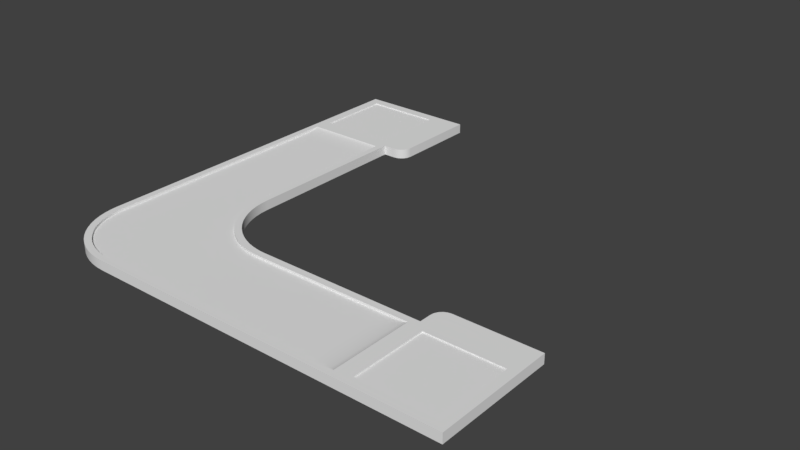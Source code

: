 # Source: MindWalkwayCorner.blend  (saved by Blender 2.78.0; exported with 4.5.12 LTS)
import bpy
from mathutils import Matrix  # noqa: F401  (used for matrix-valued properties, if any)

bpy.ops.wm.read_factory_settings(use_empty=True)
scene = bpy.context.scene
scene.name = 'Scene'

# ---- collections
col_collection_1 = bpy.data.collections.new('Collection 1'); scene.collection.children.link(col_collection_1)

# ---- materials (node trees are filled in below, after node groups)
mat_material = bpy.data.materials.new('Material')
mat_material.alpha_threshold = 0.0
mat_material.use_transparent_shadow = False
mat_material.roughness = 0.5
mat_material.line_color = (0.0, 0.0, 0.0, 1.0)

# ---- material node trees

# ---- world
world_world = bpy.data.worlds.new('World'); scene.world = world_world
world_world.color = (0.05088, 0.05088, 0.05088)
world_world.use_sun_shadow = False
world_world.sun_shadow_jitter_overblur = 0.0
world_world.cycles.sampling_method = 'MANUAL'

# ---- meshes
me_cube = bpy.data.meshes.new('Cube')
me_cube.from_pydata([(1.0, -1.0, -1.0), (-1.0, 1.0, -1.0), (1.0, -0.8594, 1.0), (-0.8594, 1.0, 1.0), (6.0, 1.0, -1.0), (5.859, 0.8594, 1.0), (5.859, -0.8594, 1.0), (6.0, -1.0, -1.0), (0.8594, 5.859, 1.0), (1.0, 6.0, -1.0), (-1.0, 6.0, -1.0), (-0.8594, 5.859, 1.0), (0.5, -1.0, -1.0), (-1.0, 0.5, -1.0), (0.3432, -0.9918, -1.0), (0.1881, -0.9672, -1.0), (0.03647, -0.9266, -1.0), (-0.1101, -0.8703, -1.0), (-0.25, -0.799, -1.0), (-0.3817, -0.7135, -1.0), (-0.5037, -0.6147, -1.0), (-0.6147, -0.5037, -1.0), (-0.7135, -0.3817, -1.0), (-0.799, -0.25, -1.0), (-0.8703, -0.1101, -1.0), (-0.9266, 0.03647, -1.0), (-0.9672, 0.1881, -1.0), (-0.9918, 0.3432, -1.0), (-0.8594, 0.5037, 1.0), (0.5037, -0.8594, 1.0), (-0.8517, 0.3579, 1.0), (-0.8295, 0.2174, 1.0), (-0.7927, 0.07999, 1.0), (-0.7417, -0.05283, 1.0), (-0.6771, -0.1796, 1.0), (-0.5996, -0.2989, 1.0), (-0.5101, -0.4095, 1.0), (-0.4095, -0.5101, 1.0), (-0.2989, -0.5996, 1.0), (-0.1796, -0.6771, 1.0), (-0.05283, -0.7417, 1.0), (0.07999, -0.7927, 1.0), (0.2174, -0.8295, 1.0), (0.3579, -0.8517, 1.0), (1.0, 2.5, -1.0), (2.5, 1.0, -1.0), (1.0, -0.5, -1.0), (-0.5, 1.0, -1.0), (1.008, 2.343, -1.0), (1.033, 2.188, -1.0), (1.073, 2.036, -1.0), (1.13, 1.89, -1.0), (1.201, 1.75, -1.0), (1.286, 1.618, -1.0), (1.385, 1.496, -1.0), (1.496, 1.385, -1.0), (1.618, 1.286, -1.0), (1.75, 1.201, -1.0), (1.89, 1.13, -1.0), (2.036, 1.073, -1.0), (2.188, 1.033, -1.0), (2.343, 1.008, -1.0), (2.496, 0.8594, 1.0), (0.8594, 2.496, 1.0), (2.328, 0.8682, 1.0), (2.159, 0.895, 1.0), (1.993, 0.9395, 1.0), (1.833, 1.001, 1.0), (1.68, 1.079, 1.0), (1.536, 1.173, 1.0), (1.402, 1.281, 1.0), (1.281, 1.402, 1.0), (1.173, 1.536, 1.0), (1.079, 1.68, 1.0), (1.001, 1.833, 1.0), (0.9395, 1.993, 1.0), (0.895, 2.159, 1.0), (0.8682, 2.328, 1.0), (6.0, -1.0, 1.0), (6.0, 1.0, 1.0), (1.0, -1.0, 1.0), (1.0, 6.0, 1.0), (-1.0, 6.0, 1.0), (-1.0, 1.0, 1.0), (0.5, -1.0, 1.0), (0.3432, -0.9918, 1.0), (0.1881, -0.9672, 1.0), (0.03647, -0.9266, 1.0), (-0.1101, -0.8703, 1.0), (-0.25, -0.799, 1.0), (-0.3817, -0.7135, 1.0), (-0.5037, -0.6147, 1.0), (-0.6147, -0.5037, 1.0), (-0.7135, -0.3817, 1.0), (-0.799, -0.25, 1.0), (-0.8703, -0.1101, 1.0), (-0.9266, 0.03647, 1.0), (-0.9672, 0.1881, 1.0), (-0.9918, 0.3432, 1.0), (-1.0, 0.5, 1.0), (2.5, 1.0, 1.0), (2.343, 1.008, 1.0), (2.188, 1.033, 1.0), (2.036, 1.073, 1.0), (1.89, 1.13, 1.0), (1.75, 1.201, 1.0), (1.618, 1.286, 1.0), (1.496, 1.385, 1.0), (1.385, 1.496, 1.0), (1.286, 1.618, 1.0), (1.201, 1.75, 1.0), (1.13, 1.89, 1.0), (1.073, 2.036, 1.0), (1.033, 2.188, 1.0), (1.008, 2.343, 1.0), (1.0, 2.5, 1.0), (1.0, -0.8594, 0.5307), (-0.8594, 1.0, 0.5307), (0.5037, -0.8594, 0.5307), (0.3579, -0.8517, 0.5307), (0.2174, -0.8295, 0.5307), (0.07999, -0.7927, 0.5307), (-0.05283, -0.7417, 0.5307), (-0.1796, -0.6771, 0.5307), (-0.2989, -0.5996, 0.5307), (-0.4095, -0.5101, 0.5307), (-0.5101, -0.4095, 0.5307), (-0.5996, -0.2989, 0.5307), (-0.6771, -0.1796, 0.5307), (-0.7417, -0.05283, 0.5307), (-0.7927, 0.07999, 0.5307), (-0.8295, 0.2174, 0.5307), (-0.8517, 0.3579, 0.5307), (-0.8594, 0.5037, 0.5307), (2.496, 0.8594, 0.5307), (2.328, 0.8682, 0.5307), (2.159, 0.895, 0.5307), (1.993, 0.9395, 0.5307), (1.833, 1.001, 0.5307), (1.68, 1.079, 0.5307), (1.536, 1.173, 0.5307), (1.402, 1.281, 0.5307), (1.281, 1.402, 0.5307), (1.173, 1.536, 0.5307), (1.079, 1.68, 0.5307), (1.001, 1.833, 0.5307), (0.9395, 1.993, 0.5307), (0.895, 2.159, 0.5307), (0.8682, 2.328, 0.5307), (0.8594, 2.496, 0.5307), (0.8594, 5.859, 1.0), (0.8594, 5.359, 0.5307), (0.8594, 5.835, 0.855), (0.8594, 5.764, 0.7241), (0.8594, 5.653, 0.6203), (0.8594, 5.514, 0.5536), (-0.8594, 5.359, 0.5307), (-0.8594, 5.859, 1.0), (-0.8594, 5.514, 0.5536), (-0.8594, 5.653, 0.6203), (-0.8594, 5.764, 0.7241), (-0.8594, 5.835, 0.855), (5.859, -0.8594, 1.0), (5.359, -0.8594, 0.5307), (5.835, -0.8594, 0.855), (5.764, -0.8594, 0.7241), (5.653, -0.8594, 0.6203), (5.514, -0.8594, 0.5536), (5.359, 0.8594, 0.5307), (5.859, 0.8594, 1.0), (5.514, 0.8594, 0.5536), (5.653, 0.8594, 0.6203), (5.764, 0.8594, 0.7241), (5.835, 0.8594, 0.855), (6.0, 1.0, 1.0), (6.0, 1.0, 1.0), (6.0, 1.0, -1.0), (6.0, 1.0, -1.0), (6.0, -1.0, 1.0), (6.0, -1.0, 1.0), (6.0, -1.0, -1.0), (6.0, -1.0, -1.0), (1.0, -1.0, 1.0), (1.0, -1.0, -1.0), (1.0, 6.0, -1.0), (1.0, 6.0, -1.0), (1.0, 6.0, 1.0), (1.0, 6.0, 1.0), (-1.0, 6.0, -1.0), (-1.0, 6.0, -1.0), (-1.0, 6.0, 1.0), (-1.0, 6.0, 1.0), (-1.0, 1.0, -1.0), (-1.0, 1.0, 1.0), (0.3432, -0.9918, -1.0), (0.5, -1.0, -1.0), (0.5, -1.0, 1.0), (0.3432, -0.9918, 1.0), (0.1881, -0.9672, -1.0), (0.1881, -0.9672, 1.0), (0.03647, -0.9266, -1.0), (0.03647, -0.9266, 1.0), (-0.1101, -0.8703, -1.0), (-0.1101, -0.8703, 1.0), (-0.25, -0.799, -1.0), (-0.25, -0.799, 1.0), (-0.3817, -0.7135, -1.0), (-0.3817, -0.7135, 1.0), (-0.5037, -0.6147, -1.0), (-0.5037, -0.6147, 1.0), (-0.6147, -0.5037, -1.0), (-0.6147, -0.5037, 1.0), (-0.7135, -0.3817, -1.0), (-0.7135, -0.3817, 1.0), (-0.799, -0.25, -1.0), (-0.799, -0.25, 1.0), (-0.8703, -0.1101, -1.0), (-0.8703, -0.1101, 1.0), (-0.9266, 0.03647, -1.0), (-0.9266, 0.03647, 1.0), (-0.9672, 0.1881, -1.0), (-0.9672, 0.1881, 1.0), (-0.9918, 0.3432, -1.0), (-0.9918, 0.3432, 1.0), (-1.0, 0.5, -1.0), (-1.0, 0.5, 1.0), (1.0, 2.5, -1.0), (1.008, 2.343, -1.0), (1.033, 2.188, -1.0), (1.073, 2.036, -1.0), (1.13, 1.89, -1.0), (1.201, 1.75, -1.0), (1.286, 1.618, -1.0), (1.385, 1.496, -1.0), (1.496, 1.385, -1.0), (1.618, 1.286, -1.0), (1.75, 1.201, -1.0), (1.89, 1.13, -1.0), (2.036, 1.073, -1.0), (2.188, 1.033, -1.0), (2.343, 1.008, -1.0), (2.5, 1.0, -1.0), (2.5, 1.0, 1.0), (2.343, 1.008, 1.0), (2.188, 1.033, 1.0), (2.036, 1.073, 1.0), (1.89, 1.13, 1.0), (1.75, 1.201, 1.0), (1.618, 1.286, 1.0), (1.496, 1.385, 1.0), (1.385, 1.496, 1.0), (1.286, 1.618, 1.0), (1.201, 1.75, 1.0), (1.13, 1.89, 1.0), (1.073, 2.036, 1.0), (1.033, 2.188, 1.0), (1.008, 2.343, 1.0), (1.0, 2.5, 1.0), (5.859, -0.8594, 1.0), (5.859, -0.8594, 1.0), (5.859, 0.8594, 1.0), (5.859, 0.8594, 1.0), (1.0, -0.8594, 1.0), (0.8594, 5.859, 1.0), (0.8594, 5.859, 1.0), (-0.8594, 5.859, 1.0), (-0.8594, 5.859, 1.0), (-0.8594, 1.0, 1.0), (0.5037, -0.8594, 1.0), (0.3579, -0.8517, 1.0), (0.2174, -0.8295, 1.0), (0.07999, -0.7927, 1.0), (-0.05283, -0.7417, 1.0), (-0.1796, -0.6771, 1.0), (-0.2989, -0.5996, 1.0), (-0.4095, -0.5101, 1.0), (-0.5101, -0.4095, 1.0), (-0.5996, -0.2989, 1.0), (-0.6771, -0.1796, 1.0), (-0.7417, -0.05283, 1.0), (-0.7927, 0.07999, 1.0), (-0.8295, 0.2174, 1.0), (-0.8517, 0.3579, 1.0), (-0.8594, 0.5037, 1.0), (2.496, 0.8594, 1.0), (2.328, 0.8682, 1.0), (2.159, 0.895, 1.0), (1.993, 0.9395, 1.0), (1.833, 1.001, 1.0), (1.68, 1.079, 1.0), (1.536, 1.173, 1.0), (1.402, 1.281, 1.0), (1.281, 1.402, 1.0), (1.173, 1.536, 1.0), (1.079, 1.68, 1.0), (1.001, 1.833, 1.0), (0.9395, 1.993, 1.0), (0.895, 2.159, 1.0), (0.8682, 2.328, 1.0), (0.8594, 2.496, 1.0), (0.5037, -0.8594, 0.5307), (0.3579, -0.8517, 0.5307), (0.2174, -0.8295, 0.5307), (0.07999, -0.7927, 0.5307), (-0.05283, -0.7417, 0.5307), (-0.1796, -0.6771, 0.5307), (-0.2989, -0.5996, 0.5307), (-0.4095, -0.5101, 0.5307), (-0.5101, -0.4095, 0.5307), (-0.5996, -0.2989, 0.5307), (-0.6771, -0.1796, 0.5307), (-0.7417, -0.05283, 0.5307), (-0.7927, 0.07999, 0.5307), (-0.8295, 0.2174, 0.5307), (-0.8517, 0.3579, 0.5307), (-0.8594, 0.5037, 0.5307), (1.0, -0.8594, 0.5307), (-0.8594, 1.0, 0.5307), (2.496, 0.8594, 0.5307), (2.328, 0.8682, 0.5307), (2.159, 0.895, 0.5307), (1.993, 0.9395, 0.5307), (1.833, 1.001, 0.5307), (1.68, 1.079, 0.5307), (1.536, 1.173, 0.5307), (1.402, 1.281, 0.5307), (1.281, 1.402, 0.5307), (1.173, 1.536, 0.5307), (1.079, 1.68, 0.5307), (1.001, 1.833, 0.5307), (0.9395, 1.993, 0.5307), (0.895, 2.159, 0.5307), (0.8682, 2.328, 0.5307), (0.8594, 2.496, 0.5307), (0.8594, 5.835, 0.855), (0.8594, 5.859, 1.0), (0.8594, 5.859, 1.0), (-0.8594, 5.859, 1.0), (-0.8594, 5.859, 1.0), (-0.8594, 5.835, 0.855), (0.8594, 5.764, 0.7241), (-0.8594, 5.764, 0.7241), (0.8594, 5.653, 0.6203), (-0.8594, 5.653, 0.6203), (0.8594, 5.514, 0.5536), (-0.8594, 5.514, 0.5536), (0.8594, 5.359, 0.5307), (-0.8594, 5.359, 0.5307), (5.835, -0.8594, 0.855), (5.859, -0.8594, 1.0), (5.859, -0.8594, 1.0), (5.859, 0.8594, 1.0), (5.859, 0.8594, 1.0), (5.835, 0.8594, 0.855), (5.764, -0.8594, 0.7241), (5.764, 0.8594, 0.7241), (5.653, -0.8594, 0.6203), (5.653, 0.8594, 0.6203), (5.514, -0.8594, 0.5536), (5.514, 0.8594, 0.5536), (5.359, -0.8594, 0.5307), (5.359, 0.8594, 0.5307), (8.0, 1.0, -1.0), (7.8, 0.8, 1.0), (7.8, -0.8, 1.0), (8.0, -1.0, -1.0), (0.8, 7.8, 1.0), (1.0, 8.0, -1.0), (-1.0, 8.0, -1.0), (-0.8, 7.8, 1.0), (8.0, 1.5, 1.0), (8.0, 1.5, -1.0), (1.5, 8.0, -1.0), (1.5, 8.0, 1.0), (6.25, 1.5, 1.0), (6.0, 1.25, 1.0), (6.173, 1.488, 1.0), (6.103, 1.452, 1.0), (6.048, 1.397, 1.0), (6.012, 1.327, 1.0), (6.0, 1.25, -1.0), (6.25, 1.5, -1.0), (6.012, 1.327, -1.0), (6.048, 1.397, -1.0), (6.103, 1.452, -1.0), (6.173, 1.488, -1.0), (1.5, 6.25, -1.0), (1.25, 6.0, -1.0), (1.488, 6.173, -1.0), (1.452, 6.103, -1.0), (1.397, 6.048, -1.0), (1.327, 6.012, -1.0), (1.25, 6.0, 1.0), (1.5, 6.25, 1.0), (1.327, 6.012, 1.0), (1.397, 6.048, 1.0), (1.452, 6.103, 1.0), (1.488, 6.173, 1.0), (6.2, -0.8, 1.0), (0.8, 6.2, 1.0), (6.2, 0.8, 1.0), (8.0, -1.0, 1.0), (-0.8, 6.2, 1.0), (8.0, 1.0, 1.0), (1.0, 8.0, 1.0), (-1.0, 8.0, 1.0), (6.2, -0.8, 0.75), (7.8, -0.8, 0.75), (7.8, 0.8, 0.75), (6.2, 0.8, 0.75), (0.8, 6.2, 0.75), (0.8, 7.8, 0.75), (-0.8, 7.8, 0.75), (-0.8, 6.2, 0.75), (6.2, -0.8, 1.0), (6.2, -0.8, 1.0), (6.2, 0.8, 1.0), (6.2, 0.8, 1.0), (0.8, 6.2, 1.0), (0.8, 6.2, 1.0), (-0.8, 6.2, 1.0), (-0.8, 6.2, 1.0), (8.0, -1.0, 1.0), (8.0, -1.0, 1.0), (8.0, 1.0, 1.0), (8.0, -1.0, -1.0), (8.0, -1.0, -1.0), (8.0, 1.0, -1.0), (6.0, -1.0, 1.0), (6.0, -1.0, -1.0), (-1.0, 8.0, -1.0), (-1.0, 8.0, -1.0), (1.0, 8.0, -1.0), (-1.0, 8.0, 1.0), (-1.0, 8.0, 1.0), (1.0, 8.0, 1.0), (-1.0, 6.0, -1.0), (-1.0, 6.0, 1.0), (8.0, 1.5, -1.0), (8.0, 1.5, -1.0), (8.0, 1.5, 1.0), (8.0, 1.5, 1.0), (1.5, 8.0, 1.0), (1.5, 8.0, 1.0), (1.5, 8.0, -1.0), (1.5, 8.0, -1.0), (6.173, 1.488, 1.0), (6.25, 1.5, 1.0), (6.25, 1.5, -1.0), (6.173, 1.488, -1.0), (6.103, 1.452, 1.0), (6.103, 1.452, -1.0), (6.048, 1.397, 1.0), (6.048, 1.397, -1.0), (6.012, 1.327, 1.0), (6.012, 1.327, -1.0), (6.0, 1.25, 1.0), (6.0, 1.25, -1.0), (1.488, 6.173, -1.0), (1.5, 6.25, -1.0), (1.5, 6.25, 1.0), (1.488, 6.173, 1.0), (1.452, 6.103, -1.0), (1.452, 6.103, 1.0), (1.397, 6.048, -1.0), (1.397, 6.048, 1.0), (1.327, 6.012, -1.0), (1.327, 6.012, 1.0), (1.25, 6.0, -1.0), (1.25, 6.0, 1.0), (6.0, 1.0, 1.0), (6.0, 1.0, -1.0), (1.0, 6.0, -1.0), (1.0, 6.0, 1.0), (7.8, -0.8, 1.0), (7.8, -0.8, 1.0), (7.8, 0.8, 1.0), (7.8, 0.8, 1.0), (0.8, 7.8, 1.0), (0.8, 7.8, 1.0), (-0.8, 7.8, 1.0), (-0.8, 7.8, 1.0), (7.8, -0.8, 0.75), (7.8, -0.8, 0.75), (6.2, -0.8, 0.75), (6.2, -0.8, 0.75), (7.8, 0.8, 0.75), (7.8, 0.8, 0.75), (6.2, 0.8, 0.75), (6.2, 0.8, 0.75), (0.8, 7.8, 0.75), (0.8, 7.8, 0.75), (0.8, 6.2, 0.75), (0.8, 6.2, 0.75), (-0.8, 7.8, 0.75), (-0.8, 7.8, 0.75), (-0.8, 6.2, 0.75), (-0.8, 6.2, 0.75)], [], [(224, 225, 193, 192), (1, 188, 185, 226, 47), (46, 241, 177, 181, 0), (183, 7, 179, 182), (44, 184, 186, 257), (242, 175, 4, 45), (193, 191, 10, 192), (195, 196, 197, 194), (194, 197, 199, 198), (198, 199, 201, 200), (200, 201, 203, 202), (202, 203, 205, 204), (204, 205, 207, 206), (206, 207, 209, 208), (208, 209, 211, 210), (210, 211, 213, 212), (212, 213, 215, 214), (214, 215, 217, 216), (216, 217, 219, 218), (218, 219, 221, 220), (220, 221, 223, 222), (222, 223, 225, 224), (183, 182, 196, 195), (226, 227, 228, 229, 230, 231, 232, 233, 234, 235, 236, 237, 238, 239, 240, 241, 46, 47), (44, 257, 256, 48), (48, 256, 255, 49), (49, 255, 254, 50), (50, 254, 253, 51), (51, 253, 252, 52), (52, 252, 251, 53), (53, 251, 250, 54), (54, 250, 249, 55), (55, 249, 248, 56), (56, 248, 247, 57), (57, 247, 246, 58), (58, 246, 245, 59), (59, 245, 244, 60), (60, 244, 243, 61), (61, 243, 242, 45), (47, 46, 0, 12, 14, 15, 16, 17, 18, 19, 20, 21, 22, 23, 24, 25, 26, 27, 13, 1), (258, 260, 351, 350), (261, 259, 78, 79), (259, 262, 80, 78), (265, 263, 81, 82), (267, 265, 82, 83), (268, 269, 85, 84), (269, 270, 86, 85), (270, 271, 87, 86), (271, 272, 88, 87), (272, 273, 89, 88), (273, 274, 90, 89), (274, 275, 91, 90), (275, 276, 92, 91), (276, 277, 93, 92), (277, 278, 94, 93), (278, 279, 95, 94), (279, 280, 96, 95), (280, 281, 97, 96), (281, 282, 98, 97), (282, 283, 99, 98), (262, 268, 84, 80), (283, 267, 83, 99), (285, 284, 100, 101), (286, 285, 101, 102), (287, 286, 102, 103), (288, 287, 103, 104), (289, 288, 104, 105), (290, 289, 105, 106), (291, 290, 106, 107), (292, 291, 107, 108), (293, 292, 108, 109), (294, 293, 109, 110), (295, 294, 110, 111), (296, 295, 111, 112), (297, 296, 112, 113), (298, 297, 113, 114), (299, 298, 114, 115), (284, 261, 79, 100), (263, 299, 115, 81), (63, 264, 335, 334, 340, 342, 344, 346, 333), (70, 71, 326, 325), (32, 33, 311, 312), (266, 3, 317, 347, 345, 343, 341, 339, 338), (71, 72, 327, 326), (31, 32, 312, 313), (72, 73, 328, 327), (30, 31, 313, 314), (43, 29, 300, 301), (73, 74, 329, 328), (28, 30, 314, 315), (42, 43, 301, 302), (74, 75, 330, 329), (29, 2, 316, 300), (41, 42, 302, 303), (75, 76, 331, 330), (3, 28, 315, 317), (40, 41, 303, 304), (76, 77, 332, 331), (62, 64, 319, 318), (39, 40, 304, 305), (77, 63, 333, 332), (64, 65, 320, 319), (38, 39, 305, 306), (65, 66, 321, 320), (37, 38, 306, 307), (8, 11, 337, 336), (66, 67, 322, 321), (36, 37, 307, 308), (67, 68, 323, 322), (35, 36, 308, 309), (68, 69, 324, 323), (34, 35, 309, 310), (5, 62, 318, 361, 359, 357, 355, 353, 352), (69, 70, 325, 324), (33, 34, 310, 311), (150, 157, 161, 152), (152, 161, 160, 153), (153, 160, 159, 154), (154, 159, 158, 155), (155, 158, 156, 151), (2, 6, 349, 348, 354, 356, 358, 360, 316), (162, 169, 173, 164), (164, 173, 172, 165), (165, 172, 171, 166), (166, 171, 170, 167), (167, 170, 168, 163), (149, 151, 156, 117, 133, 132, 131, 130, 129, 128, 127, 126, 125, 124, 123, 122, 121, 120, 119, 118, 116, 163, 168, 134, 135, 136, 137, 138, 139, 140, 141, 142, 143, 144, 145, 146, 147, 148), (427, 424, 422, 425), (429, 426, 423, 428), (176, 362, 365, 180), (435, 432, 430, 433), (189, 431, 367, 9), (437, 434, 368, 436), (470, 375, 380, 471), (176, 457, 455, 453, 451, 449, 381, 439, 362), (427, 438, 440, 424), (386, 444, 442, 460), (403, 441, 447, 446, 450, 452, 454, 456, 174), (472, 387, 392, 473), (187, 469, 467, 465, 463, 461, 393, 443, 404), (435, 373, 445, 432), (367, 372, 459, 458, 462, 464, 466, 468, 9), (374, 448, 385, 376), (376, 385, 384, 377), (377, 384, 383, 378), (378, 383, 382, 379), (379, 382, 380, 375), (386, 460, 397, 388), (388, 397, 396, 389), (389, 396, 395, 390), (390, 395, 394, 391), (391, 394, 392, 387), (374, 370, 371, 448), (414, 416, 174, 178), (418, 420, 190, 187), (476, 474, 401, 403), (416, 476, 403, 174), (474, 414, 178, 401), (480, 478, 404, 405), (478, 418, 187, 404), (420, 480, 405, 190), (484, 482, 486, 488), (475, 483, 485, 415), (477, 487, 407, 364), (417, 489, 408, 363), (398, 406, 409, 400), (492, 490, 494, 496), (479, 491, 493, 419), (481, 495, 411, 366), (421, 497, 412, 369), (399, 410, 413, 402)])
me_cube.polygons.foreach_set('use_smooth', [True] * 171)
me_cube.materials.append(mat_material)
me_cube.use_remesh_preserve_volume = False
me_cube.use_remesh_preserve_attributes = False
me_cube.use_mirror_vertex_groups = False
me_cube.update()

# ---- objects
ob_cube = bpy.data.objects.new('Cube', me_cube)

# ---- transforms, parenting, visibility, modifiers, constraints
ob_cube.location = (0.0, 0.0, 0.0)
ob_cube.scale = (1.0, 1.0, 0.1)
ob_cube.lock_rotations_4d = False
ob_cube.empty_display_type = 'ARROWS'
ob_cube.lineart.crease_threshold = 0.0

# ---- collection membership
col_collection_1.objects.link(ob_cube)

# ---- scene / render settings (as saved in the file)
scene.frame_start = 1; scene.frame_end = 250; scene.frame_set(1)
scene.render.engine = 'BLENDER_EEVEE_NEXT'
scene.render.resolution_percentage = 50
scene.render.dither_intensity = 0.0
scene.cycles.use_denoising = False
scene.cycles.samples = 128
scene.cycles.sampling_pattern = 'TABULATED_SOBOL'
scene.cycles.light_sampling_threshold = 0.0
scene.cycles.use_adaptive_sampling = False
scene.cycles.use_light_tree = False
scene.cycles.blur_glossy = 0.0
scene.cycles.sample_clamp_indirect = 0.0
scene.view_settings.view_transform = 'Standard'
bpy.context.view_layer.update()

# ---- added for rendering (the .blend has no active camera and no usable light): camera, sun
cam_auto = bpy.data.cameras.new('AutoCamera')
cam_auto.lens = 50.0
cam_auto.sensor_width = 36.0
cam_auto.clip_end = 1000.0
ob_auto_camera = bpy.data.objects.new('AutoCamera', cam_auto)
scene.collection.objects.link(ob_auto_camera)
ob_auto_camera.location = (15.2776, -10.6332, 9.42211)
ob_auto_camera.rotation_euler = (1.09748, -7.21219e-08, 0.694738)
scene.camera = ob_auto_camera
light_auto_sun = bpy.data.lights.new('AutoSun', 'SUN')
light_auto_sun.energy = 3.0
light_auto_sun.angle = 0.0523599
ob_auto_sun = bpy.data.objects.new('AutoSun', light_auto_sun)
scene.collection.objects.link(ob_auto_sun)
ob_auto_sun.rotation_euler = (0.872665, 0.174533, 0.523599)
bpy.context.view_layer.update()
